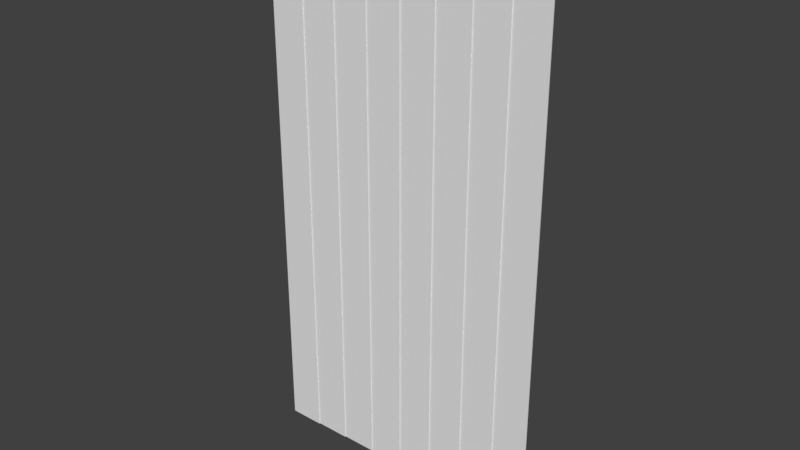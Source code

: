 # Source: ted_door.blend  (saved by Blender 2.79.0; exported with 4.5.12 LTS)
import bpy
from mathutils import Matrix  # noqa: F401  (used for matrix-valued properties, if any)

bpy.ops.wm.read_factory_settings(use_empty=True)
scene = bpy.context.scene
scene.name = 'Scene'

# ---- collections
col_collection_1 = bpy.data.collections.new('Collection 1'); scene.collection.children.link(col_collection_1)

# ---- world
world_world = bpy.data.worlds.new('World'); scene.world = world_world
world_world.color = (0.05088, 0.05088, 0.05088)
world_world.use_sun_shadow = False
world_world.sun_shadow_jitter_overblur = 0.0
world_world.cycles.sampling_method = 'MANUAL'

# ---- meshes
me_cube_003 = bpy.data.meshes.new('Cube.003')
me_cube_003.from_pydata([(2.0, 0.05, 0.0), (2.0, 0.05, 7.5), (2.0, 0.0375, 0.0), (1.5, 0.05, 7.5), (1.5, 0.05, 0.0), (1.5, 0.0375, 0.0), (2.0, 0.0375, 7.5), (1.5, 0.0375, 7.5), (-1.5, -0.0375, 2.98e-08), (-1.5, -0.0375, 7.5), (-1.5, -0.05, 2.98e-08), (-2.0, -0.0375, 7.5), (-2.0, -0.0375, 2.98e-08), (-2.0, -0.05, 2.98e-08), (-1.5, -0.05, 7.5), (-2.0, -0.05, 7.5), (-1.0, -0.025, 4.47e-08), (-1.0, -0.025, 7.5), (-1.0, -0.0375, 4.47e-08), (-1.5, -0.025, 7.5), (-1.5, -0.025, 4.47e-08), (-1.5, -0.0375, 4.47e-08), (-1.0, -0.0375, 7.5), (-1.5, -0.0375, 7.5), (-0.5, -0.0125, 2.98e-08), (-0.5, -0.0125, 7.5), (-0.5, -0.025, 2.98e-08), (-1.0, -0.0125, 7.5), (-1.0, -0.0125, 2.98e-08), (-1.0, -0.025, 2.98e-08), (-0.5, -0.025, 7.5), (-1.0, -0.025, 7.5), (0.0, 3.725e-09, 2.98e-08), (0.0, 3.725e-09, 7.5), (0.0, -0.0125, 2.98e-08), (-0.5, 3.725e-09, 7.5), (-0.5, 3.725e-09, 2.98e-08), (-0.5, -0.0125, 2.98e-08), (0.0, -0.0125, 7.5), (-0.5, -0.0125, 7.5), (0.5, 0.0125, 2.98e-08), (0.5, 0.0125, 7.5), (0.5, 3.725e-09, 2.98e-08), (0.0, 0.0125, 7.5), (0.0, 0.0125, 2.98e-08), (0.0, 3.725e-09, 2.98e-08), (0.5, 3.725e-09, 7.5), (0.0, 3.725e-09, 7.5), (1.0, 0.025, 2.98e-08), (1.0, 0.025, 7.5), (1.0, 0.0125, 2.98e-08), (0.5, 0.025, 7.5), (0.5, 0.025, 2.98e-08), (0.5, 0.0125, 2.98e-08), (1.0, 0.0125, 7.5), (0.5, 0.0125, 7.5), (1.5, 0.0375, 1.49e-08), (1.5, 0.0375, 7.5), (1.5, 0.025, 1.49e-08), (1.0, 0.0375, 7.5), (1.0, 0.0375, 1.49e-08), (1.0, 0.025, 1.49e-08), (1.5, 0.025, 7.5), (1.0, 0.025, 7.5)], [], [(3, 1, 0, 4), (0, 1, 6, 2), (4, 0, 2, 5), (1, 3, 7, 6), (7, 3, 4, 5), (7, 5, 2, 6), (11, 9, 8, 12), (8, 9, 14, 10), (12, 8, 10, 13), (9, 11, 15, 14), (15, 11, 12, 13), (15, 13, 10, 14), (19, 17, 16, 20), (16, 17, 22, 18), (20, 16, 18, 21), (17, 19, 23, 22), (23, 19, 20, 21), (23, 21, 18, 22), (27, 25, 24, 28), (24, 25, 30, 26), (28, 24, 26, 29), (25, 27, 31, 30), (31, 27, 28, 29), (31, 29, 26, 30), (35, 33, 32, 36), (32, 33, 38, 34), (36, 32, 34, 37), (33, 35, 39, 38), (39, 35, 36, 37), (39, 37, 34, 38), (43, 41, 40, 44), (40, 41, 46, 42), (44, 40, 42, 45), (41, 43, 47, 46), (47, 43, 44, 45), (47, 45, 42, 46), (51, 49, 48, 52), (48, 49, 54, 50), (52, 48, 50, 53), (49, 51, 55, 54), (55, 51, 52, 53), (55, 53, 50, 54), (59, 57, 56, 60), (56, 57, 62, 58), (60, 56, 58, 61), (57, 59, 63, 62), (63, 59, 60, 61), (63, 61, 58, 62)])
_uv = me_cube_003.uv_layers.new(name='UVMap')
_uv.uv.foreach_set('vector', [0.9039, 0.8021, 0.8595, 0.8021, 0.8595, 0.1369, 0.9039, 0.1369, 0.9714, 0.137, 0.9714, 0.8021, 0.9598, 0.8022, 0.9598, 0.1371, 0.9155, 0.136, 0.9598, 0.136, 0.9598, 0.1371, 0.9155, 0.1371, 0.9598, 0.8033, 0.9155, 0.8033, 0.9155, 0.8022, 0.9598, 0.8022, 0.9155, 0.8022, 0.9039, 0.8021, 0.9039, 0.1369, 0.9155, 0.1371, 0.9155, 0.8022, 0.9155, 0.1371, 0.9598, 0.1371, 0.9598, 0.8022, 0.08333, 0.8015, 0.03899, 0.8015, 0.03899, 0.1364, 0.08334, 0.1364, 0.1509, 0.1365, 0.1509, 0.8016, 0.1393, 0.8017, 0.1393, 0.1366, 0.09494, 0.1354, 0.1393, 0.1354, 0.1393, 0.1366, 0.09494, 0.1366, 0.1393, 0.8028, 0.09494, 0.8028, 0.09494, 0.8017, 0.1393, 0.8017, 0.09494, 0.8017, 0.08333, 0.8015, 0.08334, 0.1364, 0.09494, 0.1366, 0.09494, 0.8017, 0.09494, 0.1366, 0.1393, 0.1366, 0.1393, 0.8017, 0.2324, 0.8016, 0.1881, 0.8016, 0.188, 0.1365, 0.2323, 0.1364, 0.2999, 0.1365, 0.3, 0.8017, 0.2884, 0.8018, 0.2882, 0.1366, 0.2439, 0.1355, 0.2882, 0.1355, 0.2882, 0.1366, 0.2439, 0.1366, 0.2884, 0.8029, 0.244, 0.8029, 0.244, 0.8018, 0.2884, 0.8018, 0.244, 0.8018, 0.2324, 0.8016, 0.2323, 0.1364, 0.2439, 0.1366, 0.244, 0.8018, 0.2439, 0.1366, 0.2882, 0.1366, 0.2884, 0.8018, 0.3443, 0.8017, 0.3, 0.8017, 0.2999, 0.1365, 0.3442, 0.1365, 0.4118, 0.1366, 0.4119, 0.8017, 0.4003, 0.8018, 0.4001, 0.1367, 0.3558, 0.1356, 0.4001, 0.1356, 0.4001, 0.1367, 0.3558, 0.1367, 0.4003, 0.8029, 0.356, 0.8029, 0.3559, 0.8018, 0.4003, 0.8018, 0.3559, 0.8018, 0.3443, 0.8017, 0.3442, 0.1365, 0.3558, 0.1367, 0.3559, 0.8018, 0.3558, 0.1367, 0.4001, 0.1367, 0.4003, 0.8018, 0.4562, 0.8017, 0.4119, 0.8017, 0.4119, 0.1366, 0.4562, 0.1366, 0.5238, 0.1367, 0.5238, 0.8018, 0.5122, 0.8019, 0.5122, 0.1368, 0.4679, 0.1356, 0.5122, 0.1356, 0.5122, 0.1368, 0.4679, 0.1368, 0.5122, 0.803, 0.4679, 0.803, 0.4679, 0.8019, 0.5122, 0.8019, 0.4679, 0.8019, 0.4562, 0.8017, 0.4562, 0.1366, 0.4679, 0.1368, 0.4679, 0.8019, 0.4679, 0.1368, 0.5122, 0.1368, 0.5122, 0.8019, 0.5681, 0.8018, 0.5238, 0.8018, 0.5238, 0.1367, 0.5681, 0.1367, 0.6357, 0.1367, 0.6357, 0.8019, 0.6241, 0.802, 0.6241, 0.1368, 0.5798, 0.1357, 0.6241, 0.1357, 0.6241, 0.1368, 0.5798, 0.1368, 0.6241, 0.8031, 0.5798, 0.8031, 0.5798, 0.802, 0.6241, 0.802, 0.5798, 0.802, 0.5681, 0.8018, 0.5681, 0.1367, 0.5798, 0.1368, 0.5798, 0.802, 0.5798, 0.1368, 0.6241, 0.1368, 0.6241, 0.802, 0.6801, 0.8019, 0.6357, 0.8019, 0.6357, 0.1367, 0.6801, 0.1367, 0.7476, 0.1368, 0.7476, 0.802, 0.736, 0.8021, 0.736, 0.1369, 0.6917, 0.1358, 0.736, 0.1358, 0.736, 0.1369, 0.6917, 0.1369, 0.736, 0.8032, 0.6917, 0.8032, 0.6917, 0.8021, 0.736, 0.8021, 0.6917, 0.8021, 0.6801, 0.8019, 0.6801, 0.1367, 0.6917, 0.1369, 0.6917, 0.8021, 0.6917, 0.1369, 0.736, 0.1369, 0.736, 0.8021, 0.792, 0.802, 0.7476, 0.802, 0.7476, 0.1368, 0.792, 0.1368, 0.8595, 0.1369, 0.8595, 0.8021, 0.8479, 0.8022, 0.8479, 0.137, 0.8036, 0.1359, 0.8479, 0.1359, 0.8479, 0.137, 0.8036, 0.137, 0.8479, 0.8033, 0.8036, 0.8033, 0.8036, 0.8022, 0.8479, 0.8022, 0.8036, 0.8022, 0.792, 0.802, 0.792, 0.1368, 0.8036, 0.137, 0.8036, 0.8022, 0.8036, 0.137, 0.8479, 0.137, 0.8479, 0.8022])
me_cube_003.use_remesh_preserve_volume = False
me_cube_003.use_remesh_preserve_attributes = False
me_cube_003.use_mirror_vertex_groups = False
me_cube_003.update()
arm_armature = bpy.data.armatures.new('Armature')  # bones are not reproduced

# ---- objects
ob_door_armature = bpy.data.objects.new('door armature', arm_armature)
ob_door = bpy.data.objects.new('door', me_cube_003)

# ---- transforms, parenting, visibility, modifiers, constraints
ob_door_armature.location = (0.0, 0.0, 0.0)
ob_door_armature.lineart.crease_threshold = 0.0
ob_door.parent = ob_door_armature
ob_door.location = (0.0, 0.0, 0.0)
ob_door.lineart.crease_threshold = 0.0
_vg = ob_door.vertex_groups.new(name='door 1')
_vg.add([0, 1, 2, 3, 4, 5, 6, 7], 1.0, 'REPLACE')
_vg = ob_door.vertex_groups.new(name='door 2')
_vg.add([56, 57, 58, 59, 60, 61, 62, 63], 1.0, 'REPLACE')
_vg = ob_door.vertex_groups.new(name='door 3')
_vg.add([48, 49, 50, 51, 52, 53, 54, 55], 1.0, 'REPLACE')
_vg = ob_door.vertex_groups.new(name='door 4')
_vg.add([40, 41, 42, 43, 44, 45, 46, 47], 1.0, 'REPLACE')
_vg = ob_door.vertex_groups.new(name='door 5')
_vg.add([32, 33, 34, 35, 36, 37, 38, 39], 1.0, 'REPLACE')
_vg = ob_door.vertex_groups.new(name='door 6')
_vg.add([24, 25, 26, 27, 28, 29, 30, 31], 1.0, 'REPLACE')
_vg = ob_door.vertex_groups.new(name='door 7')
_vg.add([16, 17, 18, 19, 20, 21, 22, 23], 1.0, 'REPLACE')
_vg = ob_door.vertex_groups.new(name='door 8')
_vg.add([8, 9, 10, 11, 12, 13, 14, 15], 1.0, 'REPLACE')
_m = ob_door.modifiers.new('Armature', 'ARMATURE')
_m.object = ob_door_armature

# ---- collection membership
col_collection_1.objects.link(ob_door_armature)
col_collection_1.objects.link(ob_door)

# ---- scene / render settings (as saved in the file)
scene.frame_start = 0; scene.frame_end = 30; scene.frame_set(0)
scene.render.engine = 'BLENDER_EEVEE_NEXT'
scene.render.resolution_percentage = 50
scene.render.dither_intensity = 0.0
scene.cycles.use_denoising = False
scene.cycles.samples = 128
scene.cycles.sampling_pattern = 'TABULATED_SOBOL'
scene.cycles.use_adaptive_sampling = False
scene.cycles.use_light_tree = False
scene.cycles.blur_glossy = 0.0
scene.cycles.sample_clamp_indirect = 0.0
scene.view_settings.view_transform = 'Standard'
bpy.context.view_layer.update()

# ---- added for rendering (the .blend has no active camera and no usable light): camera, sun
cam_auto = bpy.data.cameras.new('AutoCamera')
cam_auto.lens = 50.0
cam_auto.sensor_width = 36.0
cam_auto.clip_end = 1000.0
ob_auto_camera = bpy.data.objects.new('AutoCamera', cam_auto)
scene.collection.objects.link(ob_auto_camera)
ob_auto_camera.location = (7.86495, -9.43795, 10.042)
ob_auto_camera.rotation_euler = (1.09748, -7.21219e-08, 0.694738)
scene.camera = ob_auto_camera
light_auto_sun = bpy.data.lights.new('AutoSun', 'SUN')
light_auto_sun.energy = 3.0
light_auto_sun.angle = 0.0523599
ob_auto_sun = bpy.data.objects.new('AutoSun', light_auto_sun)
scene.collection.objects.link(ob_auto_sun)
ob_auto_sun.rotation_euler = (0.872665, 0.174533, 0.523599)
bpy.context.view_layer.update()
